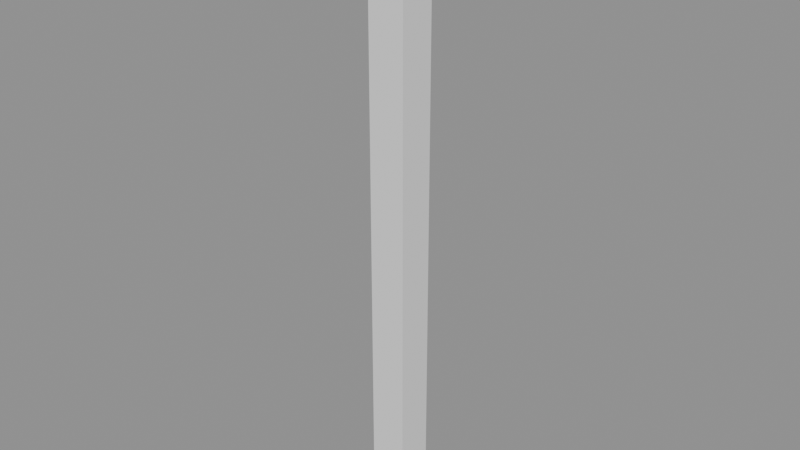 # Source: model.blend  (saved by Blender 5.2.45; exported with 4.5.12 LTS)
import bpy
from mathutils import Matrix  # noqa: F401  (used for matrix-valued properties, if any)

bpy.ops.wm.read_factory_settings(use_empty=True)
scene = bpy.context.scene
scene.name = 'Scene'

# ---- meshes
me_stake__metaldark = bpy.data.meshes.new('Stake__MetalDark')
me_stake__metaldark.from_pydata([(0.0, 0.12, 0.0), (0.0, 0.12, 4.0), (0.1039, 0.06, 0.0), (0.1039, 0.06, 4.0), (0.1039, -0.06, 0.0), (0.1039, -0.06, 4.0), (0.0, -0.12, 0.0), (0.0, -0.12, 4.0), (-0.1039, -0.06, 0.0), (-0.1039, -0.06, 4.0), (-0.1039, 0.06, 0.0), (-0.1039, 0.06, 4.0)], [], [(0, 1, 3, 2), (2, 3, 5, 4), (4, 5, 7, 6), (6, 7, 9, 8), (3, 1, 11, 9, 7, 5), (8, 9, 11, 10), (10, 11, 1, 0), (0, 2, 4, 6, 8, 10)])
_uv = me_stake__metaldark.uv_layers.new(name='UVMap')
_uv.uv.foreach_set('vector', [1.0, 0.5, 1.0, 1.0, 0.8333, 1.0, 0.8333, 0.5, 0.8333, 0.5, 0.8333, 1.0, 0.6667, 1.0, 0.6667, 0.5, 0.6667, 0.5, 0.6667, 1.0, 0.5, 1.0, 0.5, 0.5, 0.5, 0.5, 0.5, 1.0, 0.3333, 1.0, 0.3333, 0.5, 0.4578, 0.37, 0.25, 0.49, 0.04215, 0.37, 0.04215, 0.13, 0.25, 0.01, 0.4578, 0.13, 0.3333, 0.5, 0.3333, 1.0, 0.1667, 1.0, 0.1667, 0.5, 0.1667, 0.5, 0.1667, 1.0, -8.941e-08, 1.0, -8.941e-08, 0.5, 0.75, 0.49, 0.9578, 0.37, 0.9578, 0.13, 0.75, 0.01, 0.5422, 0.13, 0.5422, 0.37])
me_stake__metaldark.update()
me_tip__goldaccent = bpy.data.meshes.new('Tip__GoldAccent')
me_tip__goldaccent.from_pydata([(0.0, 0.15, 4.0), (0.0, 0.15, 4.8), (0.1299, 0.075, 4.0), (0.1299, 0.075, 4.8), (0.1299, -0.075, 4.0), (0.1299, -0.075, 4.8), (0.0, -0.15, 4.0), (0.0, -0.15, 4.8), (-0.1299, -0.075, 4.0), (-0.1299, -0.075, 4.8), (-0.1299, 0.075, 4.0), (-0.1299, 0.075, 4.8), (0.0, 0.15, 4.8), (0.1299, 0.075, 4.8), (0.1299, -0.075, 4.8), (0.0, -0.15, 4.8), (-0.1299, -0.075, 4.8), (-0.1299, 0.075, 4.8), (0.0, 0.0, 5.0)], [], [(0, 1, 3, 2), (2, 3, 5, 4), (4, 5, 7, 6), (6, 7, 9, 8), (3, 1, 11, 9, 7, 5), (8, 9, 11, 10), (10, 11, 1, 0), (0, 2, 4, 6, 8, 10), (12, 18, 13), (13, 18, 14), (14, 18, 15), (15, 18, 16), (12, 13, 14, 15, 16, 17), (16, 18, 17), (17, 18, 12)])
_uv = me_tip__goldaccent.uv_layers.new(name='UVMap')
_uv.uv.foreach_set('vector', [1.0, 0.5, 1.0, 1.0, 0.8333, 1.0, 0.8333, 0.5, 0.8333, 0.5, 0.8333, 1.0, 0.6667, 1.0, 0.6667, 0.5, 0.6667, 0.5, 0.6667, 1.0, 0.5, 1.0, 0.5, 0.5, 0.5, 0.5, 0.5, 1.0, 0.3333, 1.0, 0.3333, 0.5, 0.4578, 0.37, 0.25, 0.49, 0.04215, 0.37, 0.04215, 0.13, 0.25, 0.01, 0.4578, 0.13, 0.3333, 0.5, 0.3333, 1.0, 0.1667, 1.0, 0.1667, 0.5, 0.1667, 0.5, 0.1667, 1.0, -8.941e-08, 1.0, -8.941e-08, 0.5, 0.75, 0.49, 0.9578, 0.37, 0.9578, 0.13, 0.75, 0.01, 0.5422, 0.13, 0.5422, 0.37, 0.25, 0.49, 0.25, 0.25, 0.4578, 0.37, 0.4578, 0.37, 0.25, 0.25, 0.4578, 0.13, 0.4578, 0.13, 0.25, 0.25, 0.25, 0.01, 0.25, 0.01, 0.25, 0.25, 0.04215, 0.13, 0.75, 0.49, 0.9578, 0.37, 0.9578, 0.13, 0.75, 0.01, 0.5422, 0.13, 0.5422, 0.37, 0.04215, 0.13, 0.25, 0.25, 0.04215, 0.37, 0.04215, 0.37, 0.25, 0.25, 0.25, 0.49])
me_tip__goldaccent.update()
me_cube = bpy.data.meshes.new('Cube')
me_cube.from_pydata([(-0.15, -0.15, -2.5), (-0.15, -0.15, 2.5), (-0.15, 0.15, -2.5), (-0.15, 0.15, 2.5), (0.15, -0.15, -2.5), (0.15, -0.15, 2.5), (0.15, 0.15, -2.5), (0.15, 0.15, 2.5)], [], [(0, 1, 3, 2), (2, 3, 7, 6), (6, 7, 5, 4), (4, 5, 1, 0), (2, 6, 4, 0), (7, 3, 1, 5)])
_uv = me_cube.uv_layers.new(name='UVMap')
_uv.uv.foreach_set('vector', [0.375, 0.0, 0.625, 0.0, 0.625, 0.25, 0.375, 0.25, 0.375, 0.25, 0.625, 0.25, 0.625, 0.5, 0.375, 0.5, 0.375, 0.5, 0.625, 0.5, 0.625, 0.75, 0.375, 0.75, 0.375, 0.75, 0.625, 0.75, 0.625, 1.0, 0.375, 1.0, 0.125, 0.5, 0.375, 0.5, 0.375, 0.75, 0.125, 0.75, 0.625, 0.5, 0.875, 0.5, 0.875, 0.75, 0.625, 0.75])
me_cube.update()

# ---- objects
ob_stake__metaldark = bpy.data.objects.new('Stake__MetalDark', me_stake__metaldark)
ob_tip__goldaccent = bpy.data.objects.new('Tip__GoldAccent', me_tip__goldaccent)
ob_col_stake = bpy.data.objects.new('COL_Stake', me_cube)

# ---- transforms, parenting, visibility, modifiers, constraints
ob_stake__metaldark.location = (0.0, 0.0, 0.0)
ob_tip__goldaccent.location = (0.0, 0.0, 0.0)
ob_col_stake.location = (0.0, 0.0, 2.5)
ob_col_stake.display_type = 'WIRE'

# ---- collection membership
scene.collection.objects.link(ob_stake__metaldark)
scene.collection.objects.link(ob_tip__goldaccent)
scene.collection.objects.link(ob_col_stake)

# ---- scene / render settings (as saved in the file)
scene.frame_start = 1; scene.frame_end = 250; scene.frame_set(1)
scene.render.engine = 'BLENDER_EEVEE_NEXT'
scene.render.bake_bias = 0.0
scene.render.bake_samples = 0
scene.render.compositor_device = 'GPU'
scene.eevee.use_volume_custom_range = False
scene.eevee.fast_gi_thickness_near = 0.1
scene.eevee.fast_gi_thickness_far = 0.0
scene.eevee.ray_tracing_options.screen_trace_thickness = 0.1
bpy.context.view_layer.update()

# ---- added for rendering (the .blend has no active camera and no usable light): camera, sun + grey world if the file has none
cam_auto = bpy.data.cameras.new('AutoCamera')
cam_auto.lens = 50.0
cam_auto.sensor_width = 36.0
cam_auto.clip_end = 1000.0
ob_auto_camera = bpy.data.objects.new('AutoCamera', cam_auto)
scene.collection.objects.link(ob_auto_camera)
ob_auto_camera.location = (4.64275, -5.5713, 6.2142)
ob_auto_camera.rotation_euler = (1.09748, -7.21219e-08, 0.694738)
scene.camera = ob_auto_camera
light_auto_sun = bpy.data.lights.new('AutoSun', 'SUN')
light_auto_sun.energy = 3.0
light_auto_sun.angle = 0.0523599
ob_auto_sun = bpy.data.objects.new('AutoSun', light_auto_sun)
scene.collection.objects.link(ob_auto_sun)
ob_auto_sun.rotation_euler = (0.872665, 0.174533, 0.523599)
if scene.world is None:
    world_auto = bpy.data.worlds.new('AutoWorld')
    world_auto.color = (0.3, 0.3, 0.3)
    scene.world = world_auto
bpy.context.view_layer.update()

